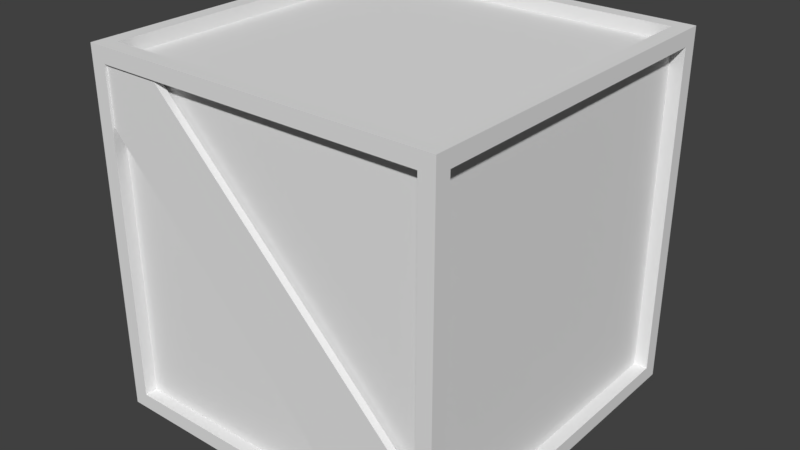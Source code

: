 # Source: Crate.blend  (saved by Blender 2.78.0; exported with 4.5.12 LTS)
import bpy
from mathutils import Matrix  # noqa: F401  (used for matrix-valued properties, if any)

bpy.ops.wm.read_factory_settings(use_empty=True)
scene = bpy.context.scene
scene.name = 'Scene'

# ---- collections
col_collection_1 = bpy.data.collections.new('Collection 1'); scene.collection.children.link(col_collection_1)

# ---- images (referenced by path relative to the original .blend; pixels are not part of the script)
import os
ASSET_DIR = os.environ.get("B2B_ASSET_DIR", "")  # directory of the original .blend (textures are referenced by path, not embedded)
HERE = os.path.dirname(os.path.abspath(__file__))  # packed textures are extracted next to this script under _unpacked/

def load_image(name, relpath, width, height, colorspace="sRGB"):
    """Load a texture the original file referenced (path relative to the .blend, or extracted next to this script)."""
    p = next((c for c in (os.path.join(HERE, relpath), os.path.join(ASSET_DIR, relpath)) if relpath and os.path.exists(c)), "")
    if p:
        img = bpy.data.images.load(p, check_existing=True)
        img.name = name
    else:  # same state as the original file: an image datablock whose file is absent (Cycles renders it pink)
        img = bpy.data.images.new(name, width, height)
        img.source = "FILE"
        img.filepath = "//" + (relpath or name)
    img.colorspace_settings.name = colorspace
    return img
img_crate = load_image('Crate', '', 1024, 1024, 'sRGB')

# ---- materials (node trees are filled in below, after node groups)
mat_material_001 = bpy.data.materials.new('Material.001')
mat_material_001.alpha_threshold = 0.0
mat_material_001.roughness = 0.5

# ---- material node trees
mat_material_001.use_nodes = True; mat_material_001.node_tree.nodes.clear()
_N = mat_material_001.node_tree.nodes; _L = mat_material_001.node_tree.links
n0 = _N.new('ShaderNodeOutputMaterial'); n0.name = 'Material Output'; n0.location = (300, 300)
n1 = _N.new('ShaderNodeBsdfDiffuse'); n1.name = 'Diffuse BSDF'; n1.location = (10, 300)
n2 = _N.new('ShaderNodeTexImage'); n2.name = 'Image Texture'; n2.location = (216, 140)
n2.width = 140
n2.image = img_crate
_L.new(n1.outputs[0], n0.inputs[0])
n0.is_active_output = True

# ---- world
world_world = bpy.data.worlds.new('World'); scene.world = world_world
world_world.color = (0.05088, 0.05088, 0.05088)
world_world.use_sun_shadow = False
world_world.sun_shadow_jitter_overblur = 0.0
world_world.cycles.sampling_method = 'MANUAL'

# ---- meshes
me_cube_001 = bpy.data.meshes.new('Cube.001')
me_cube_001.from_pydata([(-0.4326, -0.4326, -0.4326), (-0.4326, -0.4326, 0.4326), (-0.4326, 0.4326, -0.4326), (-0.4326, 0.4326, 0.4326), (0.4326, -0.4326, -0.4326), (0.4326, -0.4326, 0.4326), (0.4326, 0.4326, -0.4326), (0.4326, 0.4326, 0.4326), (-0.4326, -0.3957, -0.3957), (-0.4326, -0.3957, 0.3957), (-0.4326, 0.3957, 0.3957), (-0.4326, 0.3957, -0.3957), (-0.3957, 0.4236, -0.3957), (-0.3957, 0.4326, 0.3957), (0.3957, 0.4245, 0.3957), (0.3957, 0.4326, -0.3957), (0.4326, 0.3957, -0.3957), (0.4326, 0.3957, 0.3957), (0.4326, -0.3957, 0.3957), (0.4326, -0.3957, -0.3957), (0.3957, -0.4277, -0.3957), (0.3957, -0.4326, 0.3957), (-0.3957, -0.4269, 0.3957), (-0.3957, -0.4326, -0.3957), (-0.3957, 0.3957, -0.4326), (0.3957, 0.3957, -0.4326), (0.3957, -0.3957, -0.4326), (-0.3957, -0.3957, -0.4326), (0.3957, 0.3957, 0.4326), (-0.3957, 0.3957, 0.4326), (-0.3957, -0.3957, 0.4326), (0.3957, -0.3957, 0.4326), (-0.3981, -0.3957, -0.3957), (-0.3981, -0.3957, 0.3957), (-0.3981, 0.3957, 0.3957), (-0.3981, 0.3957, -0.3957), (-0.3957, 0.4089, -0.3957), (-0.3957, 0.3992, 0.3957), (0.3957, 0.408, 0.3957), (0.3957, 0.3992, -0.3957), (0.4002, 0.3957, -0.3957), (0.4002, 0.3957, 0.3957), (0.4002, -0.3957, 0.3957), (0.4002, -0.3957, -0.3957), (0.3957, -0.4101, -0.3957), (0.3957, -0.4027, 0.3957), (-0.3957, -0.4108, 0.3957), (-0.3957, -0.4027, -0.3957), (-0.3957, 0.3957, -0.4003), (0.3957, 0.3957, -0.4003), (0.3957, -0.3957, -0.4003), (-0.3957, -0.3957, -0.4003), (0.3957, 0.3957, 0.4005), (-0.3957, 0.3957, 0.4005), (-0.3957, -0.3957, 0.4005), (0.3957, -0.3957, 0.4005), (-0.4326, -0.4326, 0.2809), (-0.4326, 0.4326, 0.2809), (0.4326, 0.4326, 0.2809), (0.4326, -0.4326, 0.2809), (-0.4326, -0.3957, 0.2569), (-0.4326, 0.3957, 0.2569), (-0.3957, 0.4326, 0.2569), (0.3957, 0.4245, 0.259), (0.4326, 0.3957, 0.2569), (0.4326, -0.3957, 0.2569), (0.3957, -0.4326, 0.2569), (-0.3957, -0.4269, 0.2601), (-0.3981, -0.3957, 0.2569), (-0.3981, 0.3957, 0.2569), (-0.3957, 0.3992, 0.2569), (0.3957, 0.408, 0.259), (0.4002, 0.3957, 0.2569), (0.4002, -0.3957, 0.2569), (0.3957, -0.4027, 0.2569), (-0.3957, -0.4108, 0.2601), (0.2543, 0.4326, -0.4326), (0.2543, 0.4326, 0.4326), (0.2543, -0.4326, -0.4326), (0.2543, -0.4326, 0.4326), (0.2326, 0.4326, -0.3957), (0.2346, 0.4245, 0.3957), (0.2351, -0.4277, -0.3957), (0.2326, -0.4326, 0.3957), (0.2326, 0.3957, -0.4326), (0.2326, -0.3957, -0.4326), (0.2326, 0.3957, 0.4326), (0.2326, -0.3957, 0.4326), (0.2326, 0.3992, -0.3957), (0.2346, 0.408, 0.3957), (0.2351, -0.4101, -0.3957), (0.2326, -0.4027, 0.3957), (0.2326, 0.3957, -0.4003), (0.2326, -0.3957, -0.4003), (0.2326, 0.3957, 0.4005), (0.2326, -0.3957, 0.4005), (0.2326, -0.4027, 0.2569), (0.2326, 0.3992, 0.2569), (-0.2782, 0.4326, -0.4326), (-0.2782, -0.4326, 0.4326), (-0.2575, 0.4236, -0.3957), (-0.2577, -0.4269, 0.3957), (-0.2545, 0.3957, -0.4326), (-0.2545, -0.3957, 0.4326), (-0.2575, 0.4089, -0.3957), (-0.2577, -0.4108, 0.3957), (-0.2545, 0.3957, -0.4003), (-0.2545, -0.3957, 0.4005), (-0.2545, -0.4027, 0.2569), (-0.2782, 0.4326, 0.4326), (-0.2782, -0.4326, -0.4326), (-0.2545, 0.4326, 0.3957), (-0.2545, -0.4326, -0.3957), (-0.2545, -0.3957, -0.4326), (-0.2545, 0.3957, 0.4326), (-0.2545, 0.3992, 0.3957), (-0.2545, -0.4027, -0.3957), (-0.2545, -0.3957, -0.4003), (-0.2545, 0.3957, 0.4005), (-0.2545, 0.3992, 0.2569), (-0.4326, 0.4326, -0.2819), (0.4326, 0.4326, -0.2819), (0.4326, -0.4326, -0.2819), (-0.4326, 0.3957, -0.2566), (-0.3957, 0.4236, -0.2596), (0.3957, 0.4326, -0.2566), (0.4326, 0.3957, -0.2566), (0.4326, -0.3957, -0.2566), (0.3957, -0.4277, -0.2591), (-0.3981, 0.3957, -0.2566), (-0.3957, 0.4089, -0.2596), (0.3957, 0.3992, -0.2566), (0.4002, 0.3957, -0.2566), (0.4002, -0.3957, -0.2566), (0.3957, -0.4101, -0.2591), (-0.4326, -0.4326, -0.2819), (-0.4326, -0.3957, -0.2566), (-0.3957, -0.4326, -0.2566), (-0.3981, -0.3957, -0.2566), (-0.3957, -0.4027, -0.2566), (0.2326, 0.3992, -0.2566), (0.2326, -0.4027, -0.2566), (-0.2545, 0.3992, -0.2566), (-0.2545, -0.4027, -0.2566), (0.3957, -0.4326, -0.2566), (0.3957, -0.4326, -0.3957), (0.2326, -0.4326, -0.3957), (0.3957, -0.4027, -0.2566), (0.3957, -0.4027, -0.3957), (0.2326, -0.4027, -0.3957), (-0.2545, -0.4326, 0.3957), (-0.3957, -0.4326, 0.3957), (-0.3957, -0.4326, 0.2569), (-0.2545, -0.4027, 0.3957), (-0.3957, -0.4027, 0.3957), (-0.3957, -0.4027, 0.2569), (0.2326, 0.4326, 0.3957), (0.3957, 0.4326, 0.3957), (0.2326, 0.3992, 0.3957), (0.3957, 0.3992, 0.3957), (0.3957, 0.4326, 0.2569), (0.3957, 0.3992, 0.2569), (-0.3957, 0.4326, -0.2566), (-0.3957, 0.4326, -0.3957), (-0.2545, 0.4326, -0.3957), (-0.3957, 0.3992, -0.2566), (-0.3957, 0.3992, -0.3957), (-0.2545, 0.3992, -0.3957)], [], [(64, 17, 41, 72), (11, 8, 32, 35), (62, 13, 37, 70), (60, 9, 33, 68), (87, 31, 55, 95), (113, 27, 51, 117), (56, 1, 9, 60), (1, 3, 10, 9), (120, 2, 11, 123), (2, 0, 8, 11), (57, 3, 13, 62), (77, 7, 157, 156), (121, 6, 15, 125), (98, 2, 163, 164), (58, 7, 17, 64), (7, 5, 18, 17), (122, 4, 19, 127), (4, 6, 16, 19), (59, 5, 21, 66), (99, 1, 151, 150), (135, 0, 23, 137), (78, 4, 145, 146), (76, 6, 25, 84), (6, 4, 26, 25), (110, 0, 27, 113), (0, 2, 24, 27), (109, 3, 29, 114), (3, 1, 30, 29), (79, 5, 31, 87), (5, 7, 28, 31), (68, 33, 34, 69), (97, 158, 159, 161), (72, 41, 42, 73), (108, 153, 154, 155), (92, 49, 50, 93), (118, 53, 54, 107), (130, 36, 38, 89), (66, 21, 45, 74), (9, 10, 34, 33), (19, 16, 40, 43), (84, 25, 49, 92), (81, 89, 38, 14), (82, 90, 44, 20), (114, 29, 53, 118), (123, 11, 35, 129), (17, 18, 42, 41), (27, 24, 48, 51), (125, 15, 39, 131), (46, 105, 134, 44), (31, 28, 52, 55), (127, 19, 43, 133), (25, 26, 50, 49), (137, 23, 47, 139), (29, 30, 54, 53), (67, 75, 90, 82), (18, 65, 73, 42), (14, 38, 71, 63), (10, 61, 69, 34), (144, 66, 74, 147), (143, 108, 155, 139), (132, 72, 73, 133), (140, 97, 161, 131), (138, 68, 69, 129), (1, 56, 152, 151), (122, 59, 66, 144), (5, 59, 65, 18), (121, 58, 64, 126), (7, 58, 160, 157), (120, 57, 62, 162), (3, 57, 61, 10), (135, 56, 60, 136), (136, 60, 68, 138), (162, 62, 70, 165), (126, 64, 72, 132), (97, 140, 142, 119), (147, 74, 96, 141), (21, 83, 91, 45), (28, 86, 94, 52), (112, 146, 149, 116), (111, 156, 158, 115), (102, 84, 92, 106), (15, 80, 88, 39), (52, 94, 95, 55), (106, 92, 93, 117), (74, 45, 91, 96), (119, 115, 158, 97), (99, 79, 87, 103), (7, 77, 86, 28), (4, 78, 85, 26), (98, 76, 84, 102), (110, 78, 146, 112), (5, 79, 83, 21), (6, 76, 80, 15), (109, 77, 156, 111), (26, 85, 93, 50), (103, 87, 95, 107), (30, 103, 107, 54), (3, 109, 111, 13), (0, 110, 112, 23), (2, 98, 102, 24), (1, 99, 103, 30), (70, 37, 115, 119), (48, 106, 117, 51), (24, 102, 106, 48), (13, 111, 115, 37), (23, 112, 116, 47), (165, 70, 119, 142), (83, 150, 153, 91), (86, 114, 118, 94), (80, 164, 167, 88), (94, 118, 107, 95), (96, 91, 153, 108), (77, 109, 114, 86), (78, 110, 113, 85), (79, 99, 150, 83), (76, 98, 164, 80), (85, 113, 117, 93), (149, 141, 143, 116), (166, 165, 142, 167), (148, 147, 141, 149), (167, 142, 140, 88), (16, 126, 132, 40), (104, 100, 63, 71), (8, 136, 138, 32), (0, 135, 136, 8), (2, 120, 162, 163), (6, 121, 126, 16), (4, 122, 144, 145), (32, 138, 129, 35), (88, 140, 131, 39), (40, 132, 133, 43), (116, 143, 139, 47), (20, 44, 134, 128), (152, 137, 139, 155), (65, 127, 133, 73), (160, 125, 131, 161), (61, 123, 129, 69), (56, 135, 137, 152), (59, 122, 127, 65), (58, 121, 125, 160), (57, 120, 123, 61), (128, 20, 145, 144), (20, 82, 146, 145), (44, 134, 147, 148), (90, 44, 148, 149), (82, 90, 149, 146), (134, 128, 144, 147), (22, 101, 150, 151), (67, 22, 151, 152), (105, 46, 154, 153), (46, 75, 155, 154), (75, 67, 152, 155), (101, 105, 153, 150), (101, 22, 20, 128), (105, 101, 128, 134), (75, 46, 44, 90), (22, 67, 82, 20), (14, 81, 156, 157), (89, 38, 159, 158), (63, 14, 157, 160), (38, 71, 161, 159), (71, 63, 160, 161), (81, 89, 158, 156), (124, 12, 163, 162), (12, 100, 164, 163), (36, 130, 165, 166), (104, 36, 166, 167), (100, 104, 167, 164), (130, 124, 162, 165), (12, 124, 81, 14), (124, 130, 89, 81), (36, 104, 71, 38), (100, 12, 14, 63), (108, 143, 141, 96)])
_uv = me_cube_001.uv_layers.new(name='UVMap')
_uv.uv.foreach_set('vector', [0.9562, 0.2604, 0.9562, 0.3058, 0.9455, 0.3058, 0.9455, 0.2604, 0.8174, 0.7332, 0.5584, 0.7331, 0.5584, 0.7218, 0.8174, 0.7219, 0.9566, 0.7679, 0.9566, 0.8139, 0.9455, 0.8139, 0.9455, 0.7679, 0.9327, 0.2604, 0.9327, 0.3058, 0.9214, 0.3058, 0.9214, 0.2604, 0.8264, 0.1755, 0.8798, 0.1755, 0.8798, 0.186, 0.8264, 0.186, 0.3447, 0.9188, 0.2985, 0.9188, 0.2985, 0.9082, 0.3447, 0.9082, 0.9447, 0.2682, 0.9447, 0.3179, 0.9327, 0.3058, 0.9327, 0.2604, 0.5463, 0.6977, 0.8295, 0.6977, 0.8174, 0.7098, 0.5584, 0.7098, 0.2602, 0.652, 0.2602, 0.6027, 0.2723, 0.6148, 0.2723, 0.6603, 0.8295, 0.7453, 0.5463, 0.7452, 0.5584, 0.7331, 0.8174, 0.7332, 0.9688, 0.7758, 0.9688, 0.8261, 0.9566, 0.8139, 0.9566, 0.7679, 0.8335, 0.02308, 0.8919, 0.0231, 0.8798, 0.03518, 0.8264, 0.03516, 0.0003967, 0.368, 0.0003966, 0.3187, 0.01248, 0.3308, 0.01248, 0.3763, 0.5565, 0.9767, 0.5056, 0.9767, 0.5178, 0.9646, 0.5644, 0.9646, 0.9682, 0.2682, 0.9682, 0.3179, 0.9562, 0.3058, 0.9562, 0.2604, 0.8919, 0.1158, 0.6086, 0.1158, 0.6207, 0.1037, 0.8798, 0.1037, 0.8979, 0.08401, 0.8979, 0.03467, 0.91, 0.04676, 0.9099, 0.09229, 0.6086, 0.06957, 0.8919, 0.06957, 0.8798, 0.08166, 0.6207, 0.08166, 0.779, 0.9309, 0.8287, 0.9309, 0.8166, 0.943, 0.7712, 0.943, 0.3472, 0.3179, 0.2906, 0.3179, 0.3041, 0.3044, 0.3559, 0.3044, 0.05567, 0.3179, 0.0003966, 0.3179, 0.01394, 0.3044, 0.06494, 0.3044, 0.5113, 0.9309, 0.5697, 0.9309, 0.5576, 0.943, 0.5042, 0.943, 0.7323, 0.9767, 0.7911, 0.9767, 0.7789, 0.9889, 0.7251, 0.9889, 0.8919, 0.06957, 0.6086, 0.06957, 0.6207, 0.05748, 0.8798, 0.05748, 0.337, 0.9309, 0.2864, 0.9309, 0.2985, 0.9188, 0.3447, 0.9188, 0.5463, 0.7452, 0.8295, 0.7453, 0.8174, 0.7574, 0.5584, 0.7573, 0.6592, 0.02302, 0.6086, 0.023, 0.6207, 0.01092, 0.6669, 0.01093, 0.8919, 0.1392, 0.6086, 0.1392, 0.6207, 0.1271, 0.8798, 0.1271, 0.8335, 0.1634, 0.8919, 0.1634, 0.8798, 0.1755, 0.8264, 0.1755, 0.6086, 0.14, 0.8919, 0.14, 0.8798, 0.1521, 0.6207, 0.1521, 0.5463, 0.3641, 0.5463, 0.3187, 0.8053, 0.3187, 0.8053, 0.3641, 0.07681, 0.5444, 0.07681, 0.5898, 0.02341, 0.5898, 0.02341, 0.5444, 0.5455, 0.7921, 0.5455, 0.8376, 0.2864, 0.8376, 0.2864, 0.7921, 0.2624, 0.2491, 0.3059, 0.2581, 0.2912, 0.2936, 0.2532, 0.2934, 0.2061, 0.6027, 0.2594, 0.6027, 0.2594, 0.8618, 0.2061, 0.8618, 0.3327, 0.5777, 0.2864, 0.5777, 0.2864, 0.3187, 0.3327, 0.3187, 0.8116, 0.3502, 0.843, 0.3187, 0.8434, 0.685, 0.8061, 0.6478, 0.7712, 0.943, 0.8166, 0.943, 0.8166, 0.9527, 0.7712, 0.9527, 0.5584, 0.7098, 0.8174, 0.7098, 0.8174, 0.721, 0.5584, 0.721, 0.6207, 0.08166, 0.8798, 0.08166, 0.8798, 0.09228, 0.6207, 0.09228, 0.7251, 0.9889, 0.7789, 0.9889, 0.7789, 0.9996, 0.7251, 0.9996, 0.5463, 0.6903, 0.5463, 0.6849, 0.599, 0.6849, 0.599, 0.6903, 0.5463, 0.6969, 0.5463, 0.6911, 0.5989, 0.6911, 0.5989, 0.6969, 0.6669, 0.01093, 0.6207, 0.01092, 0.6207, 0.0003966, 0.6669, 0.0004126, 0.2723, 0.6603, 0.2723, 0.6148, 0.2836, 0.6148, 0.2836, 0.6603, 0.8798, 0.1037, 0.6207, 0.1037, 0.6207, 0.09307, 0.8798, 0.09307, 0.5584, 0.7573, 0.8174, 0.7574, 0.8174, 0.768, 0.5584, 0.7679, 0.01248, 0.3763, 0.01248, 0.3308, 0.02341, 0.3308, 0.02341, 0.3763, 0.5463, 0.8007, 0.5782, 0.7688, 0.881, 0.7688, 0.9126, 0.8004, 0.6207, 0.1521, 0.8798, 0.1521, 0.8798, 0.1626, 0.6207, 0.1626, 0.9099, 0.09229, 0.91, 0.04676, 0.9206, 0.04676, 0.9206, 0.09229, 0.8798, 0.05748, 0.6207, 0.05748, 0.6207, 0.04689, 0.8798, 0.04689, 0.06494, 0.3044, 0.01394, 0.3044, 0.01394, 0.2934, 0.06494, 0.2934, 0.8798, 0.1271, 0.6207, 0.1271, 0.6207, 0.1166, 0.8798, 0.1166, 0.2544, 0.3023, 0.2544, 0.2964, 0.5881, 0.2961, 0.5881, 0.3025, 0.9099, 0.3058, 0.9099, 0.2604, 0.9205, 0.2604, 0.9205, 0.3058, 0.599, 0.6903, 0.599, 0.6849, 0.6438, 0.6849, 0.6438, 0.6903, 0.2723, 0.8738, 0.2723, 0.8284, 0.2836, 0.8284, 0.2836, 0.8738, 0.6031, 0.943, 0.7712, 0.943, 0.7712, 0.9527, 0.6031, 0.9527, 0.1013, 0.2157, 0.2624, 0.2491, 0.2532, 0.2934, 0.09212, 0.26, 0.5455, 0.6241, 0.5455, 0.7921, 0.2864, 0.7921, 0.2864, 0.6241, 0.07681, 0.3763, 0.07681, 0.5444, 0.02341, 0.5444, 0.02341, 0.3763, 0.5463, 0.5322, 0.5463, 0.3641, 0.8053, 0.3641, 0.8053, 0.5322, 0.3177, 0.3179, 0.262, 0.3179, 0.2532, 0.3044, 0.3041, 0.3044, 0.5948, 0.9309, 0.779, 0.9309, 0.7712, 0.943, 0.6031, 0.943, 0.8978, 0.3179, 0.8978, 0.2682, 0.9099, 0.2604, 0.9099, 0.3058, 0.9682, 0.08401, 0.9682, 0.2682, 0.9562, 0.2604, 0.9562, 0.09229, 0.0003966, 0.6019, 0.0003966, 0.5522, 0.01248, 0.5444, 0.01248, 0.5898, 0.9688, 0.5894, 0.9688, 0.7758, 0.9566, 0.7679, 0.9566, 0.5978, 0.2602, 0.8859, 0.2602, 0.8363, 0.2723, 0.8284, 0.2723, 0.8738, 0.9447, 0.08401, 0.9447, 0.2682, 0.9327, 0.2604, 0.9327, 0.09229, 0.9327, 0.09229, 0.9327, 0.2604, 0.9214, 0.2604, 0.9214, 0.09229, 0.9566, 0.5978, 0.9566, 0.7679, 0.9455, 0.7679, 0.9455, 0.5978, 0.9562, 0.09229, 0.9562, 0.2604, 0.9455, 0.2604, 0.9455, 0.09229, 0.07681, 0.5444, 0.07681, 0.3763, 0.2362, 0.3763, 0.2362, 0.5444, 0.1435, 0.01174, 0.3046, 0.0451, 0.294, 0.09628, 0.1329, 0.06292, 0.5943, 0.3044, 0.5345, 0.3044, 0.5345, 0.2934, 0.5943, 0.2934, 0.8798, 0.01101, 0.8264, 0.01099, 0.8264, 0.0004673, 0.8798, 0.0004858, 0.3447, 0.943, 0.5042, 0.943, 0.5042, 0.9527, 0.3447, 0.9527, 0.6669, 0.03511, 0.8264, 0.03516, 0.8264, 0.04609, 0.6669, 0.04604, 0.5644, 0.9889, 0.7251, 0.9889, 0.7251, 0.9996, 0.5644, 0.9996, 0.7789, 0.9646, 0.7251, 0.9646, 0.7251, 0.9535, 0.7789, 0.9535, 0.5455, 0.5777, 0.4921, 0.5777, 0.4921, 0.3187, 0.5455, 0.3187, 0.04661, 0.6027, 0.2061, 0.6027, 0.2061, 0.8618, 0.04661, 0.8618, 0.3046, 0.0451, 0.3482, 0.05412, 0.3376, 0.1053, 0.294, 0.09628, 0.2362, 0.5444, 0.2362, 0.5898, 0.07681, 0.5898, 0.07681, 0.5444, 0.6592, 0.1634, 0.8335, 0.1634, 0.8264, 0.1755, 0.6669, 0.1755, 0.8919, 0.0231, 0.8335, 0.02308, 0.8264, 0.01099, 0.8798, 0.01101, 0.5697, 0.9309, 0.5113, 0.9309, 0.5042, 0.9188, 0.5576, 0.9188, 0.5565, 0.9767, 0.7323, 0.9767, 0.7251, 0.9889, 0.5644, 0.9889, 0.337, 0.9309, 0.5113, 0.9309, 0.5042, 0.943, 0.3447, 0.943, 0.6078, 0.3179, 0.5424, 0.3179, 0.5345, 0.3044, 0.5943, 0.3044, 0.7911, 0.9767, 0.7323, 0.9767, 0.7251, 0.9646, 0.7789, 0.9646, 0.6592, 0.02302, 0.8335, 0.02308, 0.8264, 0.03516, 0.6669, 0.03511, 0.5576, 0.9188, 0.5042, 0.9188, 0.5042, 0.9082, 0.5576, 0.9082, 0.6669, 0.1755, 0.8264, 0.1755, 0.8264, 0.186, 0.6669, 0.186, 0.6207, 0.1755, 0.6669, 0.1755, 0.6669, 0.186, 0.6207, 0.186, 0.6086, 0.023, 0.6592, 0.02302, 0.6669, 0.03511, 0.6207, 0.03509, 0.2864, 0.9309, 0.337, 0.9309, 0.3447, 0.943, 0.2985, 0.943, 0.5056, 0.9767, 0.5565, 0.9767, 0.5644, 0.9889, 0.5178, 0.9889, 0.6086, 0.1634, 0.6592, 0.1634, 0.6669, 0.1755, 0.6207, 0.1755, 0.2825, 0.5444, 0.2825, 0.5898, 0.2362, 0.5898, 0.2362, 0.5444, 0.0003967, 0.6027, 0.04661, 0.6027, 0.04661, 0.8618, 0.0003966, 0.8618, 0.5178, 0.9889, 0.5644, 0.9889, 0.5644, 0.9996, 0.5178, 0.9996, 0.6207, 0.03509, 0.6669, 0.03511, 0.6669, 0.04604, 0.6207, 0.04602, 0.2985, 0.943, 0.3447, 0.943, 0.3447, 0.9527, 0.2985, 0.9527, 0.2825, 0.3763, 0.2825, 0.5444, 0.2362, 0.5444, 0.2362, 0.3763, 0.5345, 0.3044, 0.3559, 0.3044, 0.3559, 0.2934, 0.5345, 0.2934, 0.8264, 0.01099, 0.6669, 0.01093, 0.6669, 0.0004126, 0.8264, 0.0004673, 0.7251, 0.9646, 0.5644, 0.9646, 0.5644, 0.9535, 0.7251, 0.9535, 0.4921, 0.5777, 0.3327, 0.5777, 0.3327, 0.3187, 0.4921, 0.3187, 0.294, 0.09628, 0.3376, 0.1053, 0.3059, 0.2581, 0.2624, 0.2491, 0.8335, 0.02308, 0.6592, 0.02302, 0.6669, 0.01093, 0.8264, 0.01099, 0.5113, 0.9309, 0.337, 0.9309, 0.3447, 0.9188, 0.5042, 0.9188, 0.5424, 0.3179, 0.3472, 0.3179, 0.3559, 0.3044, 0.5345, 0.3044, 0.7323, 0.9767, 0.5565, 0.9767, 0.5644, 0.9646, 0.7251, 0.9646, 0.5042, 0.9188, 0.3447, 0.9188, 0.3447, 0.9082, 0.5042, 0.9082, 0.08929, 0.05388, 0.1329, 0.06292, 0.1013, 0.2157, 0.05765, 0.2067, 0.2825, 0.3308, 0.2825, 0.3763, 0.2362, 0.3763, 0.2362, 0.3308, 0.09989, 0.002706, 0.1435, 0.01174, 0.1329, 0.06292, 0.08929, 0.05388, 0.2362, 0.3308, 0.2362, 0.3763, 0.07681, 0.3763, 0.07681, 0.3308, 0.9562, 0.04676, 0.9562, 0.09229, 0.9455, 0.09229, 0.9455, 0.04676, 0.5634, 0.9567, 0.5634, 0.9616, 0.2864, 0.9616, 0.2864, 0.9567, 0.9327, 0.04676, 0.9327, 0.09229, 0.9214, 0.09229, 0.9214, 0.04676, 0.9447, 0.03467, 0.9447, 0.08401, 0.9327, 0.09229, 0.9327, 0.04676, 0.9688, 0.5394, 0.9688, 0.5894, 0.9566, 0.5978, 0.9566, 0.5517, 0.9682, 0.03467, 0.9682, 0.08401, 0.9562, 0.09229, 0.9562, 0.04676, 0.5455, 0.9309, 0.5948, 0.9309, 0.6031, 0.943, 0.5576, 0.943, 0.5463, 0.5777, 0.5463, 0.5322, 0.8053, 0.5322, 0.8053, 0.5777, 0.07681, 0.3308, 0.07681, 0.3763, 0.02341, 0.3763, 0.02341, 0.3308, 0.5455, 0.5785, 0.5455, 0.6241, 0.2864, 0.6241, 0.2864, 0.5785, 0.05765, 0.2067, 0.1013, 0.2157, 0.09212, 0.26, 0.04848, 0.251, 0.5989, 0.6969, 0.5989, 0.6911, 0.6436, 0.6911, 0.6436, 0.6969, 0.2532, 0.3044, 0.06494, 0.3044, 0.06494, 0.2934, 0.2532, 0.2934, 0.9099, 0.2604, 0.9099, 0.09229, 0.9206, 0.09229, 0.9205, 0.2604, 0.01248, 0.5444, 0.01248, 0.3763, 0.02341, 0.3763, 0.02341, 0.5444, 0.2723, 0.8284, 0.2723, 0.6603, 0.2836, 0.6603, 0.2836, 0.8284, 0.262, 0.3179, 0.05567, 0.3179, 0.06494, 0.3044, 0.2532, 0.3044, 0.8978, 0.2682, 0.8979, 0.08401, 0.9099, 0.09229, 0.9099, 0.2604, 0.0003966, 0.5522, 0.0003967, 0.368, 0.01248, 0.3763, 0.01248, 0.5444, 0.2602, 0.8363, 0.2602, 0.652, 0.2723, 0.6603, 0.2723, 0.8284, 0.6023, 0.9446, 0.5576, 0.9446, 0.5576, 0.943, 0.6031, 0.943, 0.5576, 0.9446, 0.505, 0.9446, 0.5042, 0.943, 0.5576, 0.943, 0.1004, 0.0003966, 0.1432, 0.00927, 0.1435, 0.01174, 0.09989, 0.002706, 0.08714, 0.05262, 0.09758, 0.002228, 0.09989, 0.002706, 0.08929, 0.05388, 0.505, 0.9446, 0.505, 0.9503, 0.5042, 0.9527, 0.5042, 0.943, 0.6023, 0.9503, 0.6023, 0.9446, 0.6031, 0.943, 0.6031, 0.9527, 0.3041, 0.3023, 0.3547, 0.3023, 0.3559, 0.3044, 0.3041, 0.3044, 0.2544, 0.3023, 0.3041, 0.3023, 0.3041, 0.3044, 0.2532, 0.3044, 0.3082, 0.2604, 0.2926, 0.2958, 0.2912, 0.2936, 0.3059, 0.2581, 0.2926, 0.2958, 0.2544, 0.2964, 0.2532, 0.2934, 0.2912, 0.2936, 0.2544, 0.2964, 0.2544, 0.3023, 0.2532, 0.3044, 0.2532, 0.2934, 0.3547, 0.3023, 0.3547, 0.2964, 0.3559, 0.2934, 0.3559, 0.3044, 0.9392, 0.6537, 0.9066, 0.685, 0.9137, 0.3187, 0.9447, 0.3509, 0.9746, 0.3179, 0.9693, 0.3179, 0.969, 0.01551, 0.9748, 0.01551, 0.5777, 0.8321, 0.5463, 0.8007, 0.9126, 0.8004, 0.8755, 0.8376, 0.9066, 0.685, 0.8759, 0.653, 0.8759, 0.3551, 0.9137, 0.3187, 0.8798, 0.03783, 0.827, 0.03781, 0.8264, 0.03516, 0.8798, 0.03518, 0.07613, 0.5927, 0.02341, 0.5927, 0.02341, 0.5898, 0.07681, 0.5898, 0.01513, 0.5451, 0.01513, 0.5898, 0.01248, 0.5898, 0.01248, 0.5444, 0.02055, 0.5898, 0.02055, 0.5451, 0.02341, 0.5444, 0.02341, 0.5898, 0.02055, 0.5451, 0.01513, 0.5451, 0.01248, 0.5444, 0.02341, 0.5444, 0.827, 0.03781, 0.827, 0.04323, 0.8264, 0.04609, 0.8264, 0.03516, 0.9536, 0.5968, 0.9536, 0.5517, 0.9566, 0.5517, 0.9566, 0.5978, 0.5178, 0.9616, 0.5634, 0.9616, 0.5644, 0.9646, 0.5178, 0.9646, 0.2856, 0.3308, 0.2856, 0.3753, 0.2825, 0.3763, 0.2825, 0.3308, 0.2372, 0.3276, 0.2825, 0.3276, 0.2825, 0.3308, 0.2362, 0.3308, 0.5634, 0.9616, 0.5634, 0.9567, 0.5644, 0.9535, 0.5644, 0.9646, 0.9488, 0.5968, 0.9536, 0.5968, 0.9566, 0.5978, 0.9455, 0.5978, 0.2864, 0.8693, 0.3185, 0.8384, 0.6162, 0.8384, 0.6527, 0.8764, 0.9536, 0.5968, 0.9488, 0.5968, 0.9486, 0.3187, 0.9537, 0.3187, 0.843, 0.3187, 0.8751, 0.3506, 0.8751, 0.6534, 0.8434, 0.685, 0.3178, 0.9019, 0.2864, 0.8693, 0.6527, 0.8764, 0.6205, 0.9074, 0.2624, 0.2491, 0.1013, 0.2157, 0.1329, 0.06292, 0.294, 0.09628])
me_cube_001.materials.append(mat_material_001)
me_cube_001.use_remesh_preserve_volume = False
me_cube_001.use_remesh_preserve_attributes = False
me_cube_001.use_mirror_vertex_groups = False
me_cube_001.update()

# ---- objects
ob_cube = bpy.data.objects.new('Cube', me_cube_001)

# ---- transforms, parenting, visibility, modifiers, constraints
ob_cube.location = (0.0, 0.0, 0.0)
ob_cube.lineart.crease_threshold = 0.0

# ---- collection membership
col_collection_1.objects.link(ob_cube)

# ---- scene / render settings (as saved in the file)
scene.frame_start = 1; scene.frame_end = 250; scene.frame_set(1)
scene.render.engine = 'CYCLES'
scene.render.resolution_percentage = 50
scene.render.dither_intensity = 0.0
scene.cycles.use_denoising = False
scene.cycles.samples = 128
scene.cycles.sampling_pattern = 'TABULATED_SOBOL'
scene.cycles.light_sampling_threshold = 0.0
scene.cycles.use_adaptive_sampling = False
scene.cycles.use_light_tree = False
scene.cycles.blur_glossy = 0.0
scene.cycles.sample_clamp_indirect = 0.0
scene.view_settings.view_transform = 'Standard'
bpy.context.view_layer.update()

# ---- added for rendering (the .blend has no active camera and no usable light): camera, sun
cam_auto = bpy.data.cameras.new('AutoCamera')
cam_auto.lens = 50.0
cam_auto.sensor_width = 36.0
cam_auto.clip_end = 1000.0
ob_auto_camera = bpy.data.objects.new('AutoCamera', cam_auto)
scene.collection.objects.link(ob_auto_camera)
ob_auto_camera.location = (1.38657, -1.66388, 1.10925)
ob_auto_camera.rotation_euler = (1.09748, -7.21219e-08, 0.694738)
scene.camera = ob_auto_camera
light_auto_sun = bpy.data.lights.new('AutoSun', 'SUN')
light_auto_sun.energy = 3.0
light_auto_sun.angle = 0.0523599
ob_auto_sun = bpy.data.objects.new('AutoSun', light_auto_sun)
scene.collection.objects.link(ob_auto_sun)
ob_auto_sun.rotation_euler = (0.872665, 0.174533, 0.523599)
bpy.context.view_layer.update()
